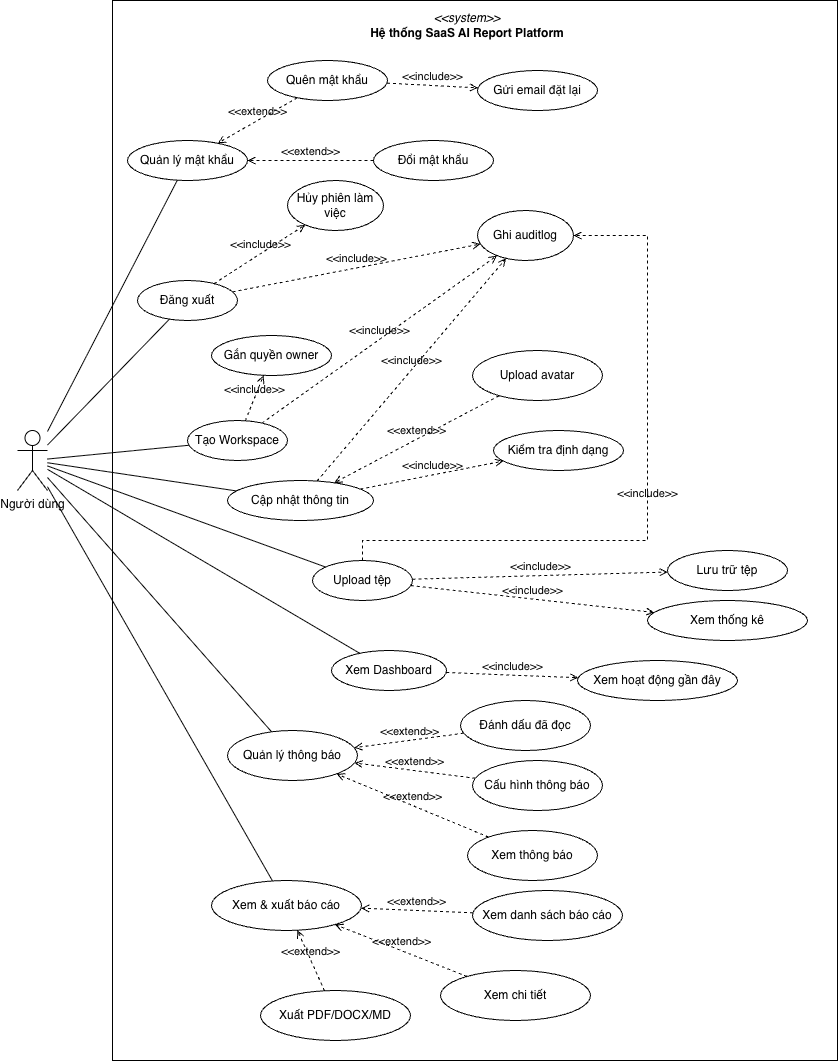

The diagram above was exported from draw.io. Its source (the exported page's mxGraphModel, read from the mxfile embedded in the PNG):
<mxGraphModel dx="1125" dy="971" grid="1" gridSize="10" guides="1" tooltips="1" connect="1" arrows="1" fold="1" page="1" pageScale="1" pageWidth="850" pageHeight="1100" math="0" shadow="0">
  <root>
    <mxCell id="0" />
    <mxCell id="1" parent="0" />
    <mxCell id="NcSqowASJcrrKvummrUy-1" parent="1" style="rounded=0;whiteSpace=wrap;html=1;" value="" vertex="1">
      <mxGeometry height="1060" width="725" x="335" y="240" as="geometry" />
    </mxCell>
    <mxCell id="NcSqowASJcrrKvummrUy-4" edge="1" parent="1" source="NcSqowASJcrrKvummrUy-26" style="endArrow=none;html=1;rounded=0;" target="NcSqowASJcrrKvummrUy-22" value="">
      <mxGeometry height="50" relative="1" width="50" as="geometry">
        <mxPoint x="280" y="795" as="sourcePoint" />
        <mxPoint x="528" y="716" as="targetPoint" />
      </mxGeometry>
    </mxCell>
    <mxCell id="NcSqowASJcrrKvummrUy-5" edge="1" parent="1" source="NcSqowASJcrrKvummrUy-26" style="endArrow=none;html=1;rounded=0;" target="NcSqowASJcrrKvummrUy-24" value="">
      <mxGeometry height="50" relative="1" width="50" as="geometry">
        <mxPoint x="280" y="798" as="sourcePoint" />
        <mxPoint x="516" y="771" as="targetPoint" />
      </mxGeometry>
    </mxCell>
    <mxCell id="NcSqowASJcrrKvummrUy-6" edge="1" parent="1" source="NcSqowASJcrrKvummrUy-26" style="endArrow=none;html=1;rounded=0;" target="NcSqowASJcrrKvummrUy-23" value="">
      <mxGeometry height="50" relative="1" width="50" as="geometry">
        <mxPoint x="280" y="811" as="sourcePoint" />
        <mxPoint x="427" y="922" as="targetPoint" />
      </mxGeometry>
    </mxCell>
    <mxCell id="NcSqowASJcrrKvummrUy-10" parent="1" style="text;html=1;whiteSpace=wrap;strokeColor=none;fillColor=none;align=center;verticalAlign=middle;rounded=0;" value="&lt;i&gt;&amp;lt;&amp;lt;system&amp;gt;&amp;gt;&lt;/i&gt;&lt;div&gt;&lt;b&gt;Hệ thống SaaS AI Report Platform&lt;/b&gt;&lt;/div&gt;" vertex="1">
      <mxGeometry height="30" width="200" x="590" y="250" as="geometry" />
    </mxCell>
    <mxCell id="NcSqowASJcrrKvummrUy-17" parent="1" style="ellipse;whiteSpace=wrap;html=1;" value="Đăng xuất" vertex="1">
      <mxGeometry height="40" width="100" x="360" y="520" as="geometry" />
    </mxCell>
    <mxCell id="NcSqowASJcrrKvummrUy-18" parent="1" style="ellipse;whiteSpace=wrap;html=1;" value="Quản lý mật khẩu" vertex="1">
      <mxGeometry height="40" width="120" x="350" y="380" as="geometry" />
    </mxCell>
    <mxCell id="NcSqowASJcrrKvummrUy-20" parent="1" style="ellipse;whiteSpace=wrap;html=1;" value="Tạo Workspace" vertex="1">
      <mxGeometry height="40" width="100" x="410" y="660" as="geometry" />
    </mxCell>
    <mxCell id="NcSqowASJcrrKvummrUy-21" parent="1" style="ellipse;whiteSpace=wrap;html=1;" value="Xem Dashboard" vertex="1">
      <mxGeometry height="40" width="115" x="554" y="890" as="geometry" />
    </mxCell>
    <mxCell id="NcSqowASJcrrKvummrUy-23" parent="1" style="ellipse;whiteSpace=wrap;html=1;" value="Quản lý thông báo" vertex="1">
      <mxGeometry height="50" width="130" x="450" y="970" as="geometry" />
    </mxCell>
    <mxCell id="NcSqowASJcrrKvummrUy-24" parent="1" style="ellipse;whiteSpace=wrap;html=1;" value="Xem &amp;amp; xuất báo cáo" vertex="1">
      <mxGeometry height="50" width="150" x="434" y="1120" as="geometry" />
    </mxCell>
    <mxCell id="NcSqowASJcrrKvummrUy-25" edge="1" parent="1" source="NcSqowASJcrrKvummrUy-26" style="rounded=0;orthogonalLoop=1;jettySize=auto;html=1;endArrow=none;endFill=0;" target="NcSqowASJcrrKvummrUy-17">
      <mxGeometry relative="1" as="geometry" />
    </mxCell>
    <mxCell id="NcSqowASJcrrKvummrUy-26" parent="1" style="shape=umlActor;verticalLabelPosition=bottom;verticalAlign=top;html=1;outlineConnect=0;" value="Người dùng" vertex="1">
      <mxGeometry height="60" width="30" x="240" y="670" as="geometry" />
    </mxCell>
    <mxCell id="NcSqowASJcrrKvummrUy-27" edge="1" parent="1" source="NcSqowASJcrrKvummrUy-26" style="endArrow=none;html=1;rounded=0;" target="NcSqowASJcrrKvummrUy-18" value="">
      <mxGeometry height="50" relative="1" width="50" as="geometry">
        <mxPoint x="600" y="780" as="sourcePoint" />
        <mxPoint x="650" y="730" as="targetPoint" />
      </mxGeometry>
    </mxCell>
    <mxCell id="NcSqowASJcrrKvummrUy-28" edge="1" parent="1" source="NcSqowASJcrrKvummrUy-26" style="endArrow=none;html=1;rounded=0;" target="NcSqowASJcrrKvummrUy-19" value="">
      <mxGeometry height="50" relative="1" width="50" as="geometry">
        <mxPoint x="280" y="797" as="sourcePoint" />
        <mxPoint x="404" y="770" as="targetPoint" />
      </mxGeometry>
    </mxCell>
    <mxCell id="NcSqowASJcrrKvummrUy-29" edge="1" parent="1" source="NcSqowASJcrrKvummrUy-26" style="endArrow=none;html=1;rounded=0;" target="NcSqowASJcrrKvummrUy-21" value="">
      <mxGeometry height="50" relative="1" width="50" as="geometry">
        <mxPoint x="280" y="802" as="sourcePoint" />
        <mxPoint x="411" y="816" as="targetPoint" />
      </mxGeometry>
    </mxCell>
    <mxCell id="NcSqowASJcrrKvummrUy-30" edge="1" parent="1" source="NcSqowASJcrrKvummrUy-26" style="endArrow=none;html=1;rounded=0;" target="NcSqowASJcrrKvummrUy-20" value="">
      <mxGeometry height="50" relative="1" width="50" as="geometry">
        <mxPoint x="280" y="806" as="sourcePoint" />
        <mxPoint x="416" y="865" as="targetPoint" />
      </mxGeometry>
    </mxCell>
    <mxCell id="NcSqowASJcrrKvummrUy-48" parent="1" style="ellipse;whiteSpace=wrap;html=1;" value="Ghi auditlog" vertex="1">
      <mxGeometry height="50" width="96" x="700" y="450" as="geometry" />
    </mxCell>
    <mxCell id="NcSqowASJcrrKvummrUy-49" parent="1" style="ellipse;whiteSpace=wrap;html=1;" value="Hủy phiên làm việc" vertex="1">
      <mxGeometry height="50" width="96" x="510" y="420" as="geometry" />
    </mxCell>
    <mxCell id="NcSqowASJcrrKvummrUy-50" edge="1" parent="1" source="NcSqowASJcrrKvummrUy-17" style="html=1;verticalAlign=bottom;labelBackgroundColor=none;endArrow=open;endFill=0;dashed=1;rounded=0;" target="NcSqowASJcrrKvummrUy-48" value="&amp;lt;&amp;lt;include&amp;gt;&amp;gt;">
      <mxGeometry relative="1" width="160" as="geometry">
        <mxPoint x="560" y="710" as="sourcePoint" />
        <mxPoint x="720" y="710" as="targetPoint" />
      </mxGeometry>
    </mxCell>
    <mxCell id="NcSqowASJcrrKvummrUy-51" edge="1" parent="1" source="NcSqowASJcrrKvummrUy-17" style="html=1;verticalAlign=bottom;labelBackgroundColor=none;endArrow=open;endFill=0;dashed=1;rounded=0;" target="NcSqowASJcrrKvummrUy-49" value="&amp;lt;&amp;lt;include&amp;gt;&amp;gt;">
      <mxGeometry relative="1" width="160" as="geometry">
        <mxPoint x="560" y="624" as="sourcePoint" />
        <mxPoint x="555" y="591" as="targetPoint" />
      </mxGeometry>
    </mxCell>
    <mxCell id="NcSqowASJcrrKvummrUy-52" parent="1" style="ellipse;whiteSpace=wrap;html=1;" value="Quên mật khẩu" vertex="1">
      <mxGeometry height="40" width="120" x="490" y="300" as="geometry" />
    </mxCell>
    <mxCell id="NcSqowASJcrrKvummrUy-53" parent="1" style="ellipse;whiteSpace=wrap;html=1;" value="Đổi mật khẩu" vertex="1">
      <mxGeometry height="40" width="120" x="596" y="380" as="geometry" />
    </mxCell>
    <mxCell id="NcSqowASJcrrKvummrUy-54" parent="1" style="ellipse;whiteSpace=wrap;html=1;" value="Gửi email đặt lại" vertex="1">
      <mxGeometry height="40" width="120" x="700" y="310" as="geometry" />
    </mxCell>
    <mxCell id="NcSqowASJcrrKvummrUy-55" edge="1" parent="1" source="NcSqowASJcrrKvummrUy-52" style="html=1;verticalAlign=bottom;labelBackgroundColor=none;endArrow=open;endFill=0;dashed=1;rounded=0;" target="NcSqowASJcrrKvummrUy-54" value="&amp;lt;&amp;lt;include&amp;gt;&amp;gt;">
      <mxGeometry relative="1" width="160" as="geometry">
        <mxPoint x="650" y="710" as="sourcePoint" />
        <mxPoint x="726" y="717" as="targetPoint" />
      </mxGeometry>
    </mxCell>
    <mxCell id="NcSqowASJcrrKvummrUy-56" edge="1" parent="1" source="NcSqowASJcrrKvummrUy-52" style="html=1;verticalAlign=bottom;labelBackgroundColor=none;endArrow=open;endFill=0;dashed=1;rounded=0;" target="NcSqowASJcrrKvummrUy-18" value="&amp;lt;&amp;lt;extend&amp;gt;&amp;gt;">
      <mxGeometry relative="1" width="160" as="geometry">
        <mxPoint x="560" y="710" as="sourcePoint" />
        <mxPoint x="720" y="710" as="targetPoint" />
      </mxGeometry>
    </mxCell>
    <mxCell id="NcSqowASJcrrKvummrUy-58" edge="1" parent="1" source="NcSqowASJcrrKvummrUy-53" style="html=1;verticalAlign=bottom;labelBackgroundColor=none;endArrow=open;endFill=0;dashed=1;rounded=0;" target="NcSqowASJcrrKvummrUy-18" value="&amp;lt;&amp;lt;extend&amp;gt;&amp;gt;">
      <mxGeometry relative="1" width="160" as="geometry">
        <mxPoint x="848" y="650" as="sourcePoint" />
        <mxPoint x="660" y="656" as="targetPoint" />
      </mxGeometry>
    </mxCell>
    <mxCell id="NcSqowASJcrrKvummrUy-60" parent="1" style="ellipse;whiteSpace=wrap;html=1;" value="Gắn quyền owner" vertex="1">
      <mxGeometry height="40" width="120" x="434" y="575" as="geometry" />
    </mxCell>
    <mxCell id="NcSqowASJcrrKvummrUy-61" edge="1" parent="1" source="NcSqowASJcrrKvummrUy-20" style="html=1;verticalAlign=bottom;labelBackgroundColor=none;endArrow=open;endFill=0;dashed=1;rounded=0;" target="NcSqowASJcrrKvummrUy-48" value="&amp;lt;&amp;lt;include&amp;gt;&amp;gt;">
      <mxGeometry relative="1" width="160" as="geometry">
        <mxPoint x="660" y="755" as="sourcePoint" />
        <mxPoint x="670" y="680" as="targetPoint" />
      </mxGeometry>
    </mxCell>
    <mxCell id="NcSqowASJcrrKvummrUy-62" edge="1" parent="1" source="NcSqowASJcrrKvummrUy-20" style="html=1;verticalAlign=bottom;labelBackgroundColor=none;endArrow=open;endFill=0;dashed=1;rounded=0;" target="NcSqowASJcrrKvummrUy-60" value="&amp;lt;&amp;lt;include&amp;gt;&amp;gt;">
      <mxGeometry relative="1" width="160" as="geometry">
        <mxPoint x="590" y="815" as="sourcePoint" />
        <mxPoint x="600" y="740" as="targetPoint" />
      </mxGeometry>
    </mxCell>
    <mxCell id="NcSqowASJcrrKvummrUy-64" parent="1" style="ellipse;whiteSpace=wrap;html=1;" value="Xem hoạt động gần đây" vertex="1">
      <mxGeometry height="40" width="160" x="800" y="900" as="geometry" />
    </mxCell>
    <mxCell id="NcSqowASJcrrKvummrUy-65" parent="1" style="ellipse;whiteSpace=wrap;html=1;" value="Xem thống kê" vertex="1">
      <mxGeometry height="40" width="160" x="870" y="840" as="geometry" />
    </mxCell>
    <mxCell id="NcSqowASJcrrKvummrUy-66" edge="1" parent="1" source="NcSqowASJcrrKvummrUy-21" style="html=1;verticalAlign=bottom;labelBackgroundColor=none;endArrow=open;endFill=0;dashed=1;rounded=0;" target="NcSqowASJcrrKvummrUy-64" value="&amp;lt;&amp;lt;include&amp;gt;&amp;gt;">
      <mxGeometry relative="1" width="160" as="geometry">
        <mxPoint x="650" y="810" as="sourcePoint" />
        <mxPoint x="859" y="878" as="targetPoint" />
      </mxGeometry>
    </mxCell>
    <mxCell id="NcSqowASJcrrKvummrUy-67" edge="1" parent="1" source="NcSqowASJcrrKvummrUy-22" style="html=1;verticalAlign=bottom;labelBackgroundColor=none;endArrow=open;endFill=0;dashed=1;rounded=0;" target="NcSqowASJcrrKvummrUy-65" value="&amp;lt;&amp;lt;include&amp;gt;&amp;gt;">
      <mxGeometry relative="1" width="160" as="geometry">
        <mxPoint x="570" y="840" as="sourcePoint" />
        <mxPoint x="779" y="908" as="targetPoint" />
      </mxGeometry>
    </mxCell>
    <mxCell id="NcSqowASJcrrKvummrUy-69" edge="1" parent="1" source="NcSqowASJcrrKvummrUy-22" style="html=1;verticalAlign=bottom;labelBackgroundColor=none;endArrow=open;endFill=0;dashed=1;rounded=0;edgeStyle=orthogonalEdgeStyle;" target="NcSqowASJcrrKvummrUy-48" value="&amp;lt;&amp;lt;include&amp;gt;&amp;gt;">
      <mxGeometry relative="1" width="160" as="geometry">
        <Array as="points">
          <mxPoint x="585" y="780" />
          <mxPoint x="870" y="780" />
          <mxPoint x="870" y="475" />
        </Array>
        <mxPoint x="520" y="886" as="sourcePoint" />
        <mxPoint x="596" y="730" as="targetPoint" />
      </mxGeometry>
    </mxCell>
    <mxCell id="NcSqowASJcrrKvummrUy-71" parent="1" style="ellipse;whiteSpace=wrap;html=1;" value="Lưu trữ tệp" vertex="1">
      <mxGeometry height="40" width="120" x="890" y="790" as="geometry" />
    </mxCell>
    <mxCell id="NcSqowASJcrrKvummrUy-72" parent="1" style="ellipse;whiteSpace=wrap;html=1;" value="Kiểm tra định dạng" vertex="1">
      <mxGeometry height="40" width="130" x="716" y="670" as="geometry" />
    </mxCell>
    <mxCell id="NcSqowASJcrrKvummrUy-73" edge="1" parent="1" source="NcSqowASJcrrKvummrUy-22" style="html=1;verticalAlign=bottom;labelBackgroundColor=none;endArrow=open;endFill=0;dashed=1;rounded=0;" target="NcSqowASJcrrKvummrUy-71" value="&amp;lt;&amp;lt;include&amp;gt;&amp;gt;">
      <mxGeometry relative="1" width="160" as="geometry">
        <mxPoint x="540" y="980" as="sourcePoint" />
        <mxPoint x="575" y="770" as="targetPoint" />
      </mxGeometry>
    </mxCell>
    <mxCell id="NcSqowASJcrrKvummrUy-74" edge="1" parent="1" source="NcSqowASJcrrKvummrUy-19" style="html=1;verticalAlign=bottom;labelBackgroundColor=none;endArrow=open;endFill=0;dashed=1;rounded=0;" target="NcSqowASJcrrKvummrUy-72" value="&amp;lt;&amp;lt;include&amp;gt;&amp;gt;">
      <mxGeometry relative="1" width="160" as="geometry">
        <mxPoint x="640" y="910" as="sourcePoint" />
        <mxPoint x="550" y="1022" as="targetPoint" />
      </mxGeometry>
    </mxCell>
    <mxCell id="NcSqowASJcrrKvummrUy-75" parent="1" style="ellipse;whiteSpace=wrap;html=1;fontStyle=0" value="Cấu hình thông báo" vertex="1">
      <mxGeometry height="50" width="130" x="695" y="1000" as="geometry" />
    </mxCell>
    <mxCell id="NcSqowASJcrrKvummrUy-76" parent="1" style="ellipse;whiteSpace=wrap;html=1;fontStyle=0" value="Đánh dấu đã đọc" vertex="1">
      <mxGeometry height="50" width="130" x="683" y="940" as="geometry" />
    </mxCell>
    <mxCell id="NcSqowASJcrrKvummrUy-77" parent="1" style="ellipse;whiteSpace=wrap;html=1;fontStyle=0" value="Xem thông báo" vertex="1">
      <mxGeometry height="50" width="130" x="690" y="1070" as="geometry" />
    </mxCell>
    <mxCell id="NcSqowASJcrrKvummrUy-78" edge="1" parent="1" source="NcSqowASJcrrKvummrUy-76" style="html=1;verticalAlign=bottom;labelBackgroundColor=none;endArrow=open;endFill=0;dashed=1;rounded=0;" target="NcSqowASJcrrKvummrUy-23" value="&amp;lt;&amp;lt;extend&amp;gt;&amp;gt;">
      <mxGeometry relative="1" width="160" as="geometry">
        <mxPoint x="868" y="709" as="sourcePoint" />
        <mxPoint x="660" y="680" as="targetPoint" />
      </mxGeometry>
    </mxCell>
    <mxCell id="NcSqowASJcrrKvummrUy-79" edge="1" parent="1" source="NcSqowASJcrrKvummrUy-75" style="html=1;verticalAlign=bottom;labelBackgroundColor=none;endArrow=open;endFill=0;dashed=1;rounded=0;" target="NcSqowASJcrrKvummrUy-23" value="&amp;lt;&amp;lt;extend&amp;gt;&amp;gt;">
      <mxGeometry relative="1" width="160" as="geometry">
        <mxPoint x="578" y="1099" as="sourcePoint" />
        <mxPoint x="370" y="1070" as="targetPoint" />
      </mxGeometry>
    </mxCell>
    <mxCell id="NcSqowASJcrrKvummrUy-80" edge="1" parent="1" source="NcSqowASJcrrKvummrUy-77" style="html=1;verticalAlign=bottom;labelBackgroundColor=none;endArrow=open;endFill=0;dashed=1;rounded=0;" target="NcSqowASJcrrKvummrUy-23" value="&amp;lt;&amp;lt;extend&amp;gt;&amp;gt;">
      <mxGeometry relative="1" width="160" as="geometry">
        <mxPoint x="768" y="1169" as="sourcePoint" />
        <mxPoint x="560" y="1140" as="targetPoint" />
      </mxGeometry>
    </mxCell>
    <mxCell id="NcSqowASJcrrKvummrUy-81" parent="1" style="ellipse;whiteSpace=wrap;html=1;" value="Xuất PDF/DOCX/MD" vertex="1">
      <mxGeometry height="50" width="150" x="483" y="1230" as="geometry" />
    </mxCell>
    <mxCell id="NcSqowASJcrrKvummrUy-82" parent="1" style="ellipse;whiteSpace=wrap;html=1;" value="Xem chi tiết" vertex="1">
      <mxGeometry height="50" width="150" x="663" y="1210" as="geometry" />
    </mxCell>
    <mxCell id="NcSqowASJcrrKvummrUy-83" parent="1" style="ellipse;whiteSpace=wrap;html=1;" value="Xem danh sách báo cáo" vertex="1">
      <mxGeometry height="50" width="150" x="695" y="1130" as="geometry" />
    </mxCell>
    <mxCell id="NcSqowASJcrrKvummrUy-84" edge="1" parent="1" source="NcSqowASJcrrKvummrUy-83" style="html=1;verticalAlign=bottom;labelBackgroundColor=none;endArrow=open;endFill=0;dashed=1;rounded=0;" target="NcSqowASJcrrKvummrUy-24" value="&amp;lt;&amp;lt;extend&amp;gt;&amp;gt;">
      <mxGeometry relative="1" width="160" as="geometry">
        <mxPoint x="687" y="1216" as="sourcePoint" />
        <mxPoint x="520" y="1160" as="targetPoint" />
      </mxGeometry>
    </mxCell>
    <mxCell id="NcSqowASJcrrKvummrUy-85" edge="1" parent="1" source="NcSqowASJcrrKvummrUy-81" style="html=1;verticalAlign=bottom;labelBackgroundColor=none;endArrow=open;endFill=0;dashed=1;rounded=0;" target="NcSqowASJcrrKvummrUy-24" value="&amp;lt;&amp;lt;extend&amp;gt;&amp;gt;">
      <mxGeometry relative="1" width="160" as="geometry">
        <mxPoint x="657" y="1306" as="sourcePoint" />
        <mxPoint x="490" y="1250" as="targetPoint" />
      </mxGeometry>
    </mxCell>
    <mxCell id="NcSqowASJcrrKvummrUy-86" edge="1" parent="1" source="NcSqowASJcrrKvummrUy-82" style="html=1;verticalAlign=bottom;labelBackgroundColor=none;endArrow=open;endFill=0;dashed=1;rounded=0;" target="NcSqowASJcrrKvummrUy-24" value="&amp;lt;&amp;lt;extend&amp;gt;&amp;gt;">
      <mxGeometry relative="1" width="160" as="geometry">
        <mxPoint x="667" y="1366" as="sourcePoint" />
        <mxPoint x="500" y="1310" as="targetPoint" />
      </mxGeometry>
    </mxCell>
    <mxCell id="NcSqowASJcrrKvummrUy-87" parent="1" style="ellipse;whiteSpace=wrap;html=1;fontStyle=0" value="Upload avatar" vertex="1">
      <mxGeometry height="50" width="130" x="695" y="590" as="geometry" />
    </mxCell>
    <mxCell id="NcSqowASJcrrKvummrUy-88" edge="1" parent="1" source="NcSqowASJcrrKvummrUy-87" style="html=1;verticalAlign=bottom;labelBackgroundColor=none;endArrow=open;endFill=0;dashed=1;rounded=0;" target="NcSqowASJcrrKvummrUy-19" value="&amp;lt;&amp;lt;extend&amp;gt;&amp;gt;">
      <mxGeometry relative="1" width="160" as="geometry">
        <mxPoint x="687" y="1166" as="sourcePoint" />
        <mxPoint x="520" y="1110" as="targetPoint" />
      </mxGeometry>
    </mxCell>
    <mxCell id="NcSqowASJcrrKvummrUy-89" edge="1" parent="1" source="NcSqowASJcrrKvummrUy-19" style="html=1;verticalAlign=bottom;labelBackgroundColor=none;endArrow=open;endFill=0;dashed=1;rounded=0;" target="NcSqowASJcrrKvummrUy-48" value="&amp;lt;&amp;lt;include&amp;gt;&amp;gt;">
      <mxGeometry relative="1" width="160" as="geometry">
        <mxPoint x="570" y="920" as="sourcePoint" />
        <mxPoint x="605" y="710" as="targetPoint" />
      </mxGeometry>
    </mxCell>
    <mxCell id="NcSqowASJcrrKvummrUy-94" edge="1" parent="1" source="NcSqowASJcrrKvummrUy-10" style="edgeStyle=orthogonalEdgeStyle;rounded=0;orthogonalLoop=1;jettySize=auto;html=1;exitX=0.5;exitY=1;exitDx=0;exitDy=0;" target="NcSqowASJcrrKvummrUy-10">
      <mxGeometry relative="1" as="geometry" />
    </mxCell>
    <mxCell id="NcSqowASJcrrKvummrUy-19" parent="1" style="ellipse;whiteSpace=wrap;html=1;" value="Cập nhật thông tin" vertex="1">
      <mxGeometry height="40" width="146" x="450" y="720" as="geometry" />
    </mxCell>
    <mxCell id="NcSqowASJcrrKvummrUy-22" parent="1" style="ellipse;whiteSpace=wrap;html=1;" value="Upload tệp" vertex="1">
      <mxGeometry height="40" width="100" x="535" y="800" as="geometry" />
    </mxCell>
  </root>
</mxGraphModel>